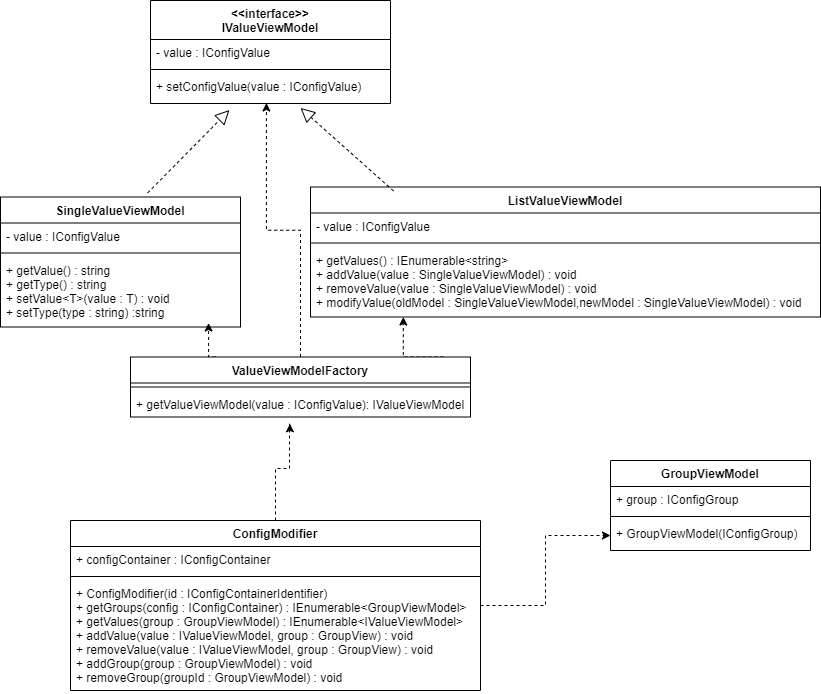

The diagram above was exported from draw.io. Its source (the exported page's mxGraphModel, read from the mxfile embedded in the PNG):
<mxGraphModel dx="978" dy="685" grid="1" gridSize="10" guides="1" tooltips="1" connect="1" arrows="1" fold="1" page="1" pageScale="1" pageWidth="850" pageHeight="1100" math="0" shadow="0">
  <root>
    <mxCell id="0" />
    <mxCell id="1" parent="0" />
    <mxCell id="2" style="edgeStyle=orthogonalEdgeStyle;rounded=0;orthogonalLoop=1;jettySize=auto;html=1;dashed=1;" edge="1" source="4" target="11" parent="1">
      <mxGeometry relative="1" as="geometry" />
    </mxCell>
    <mxCell id="3" style="edgeStyle=orthogonalEdgeStyle;rounded=0;orthogonalLoop=1;jettySize=auto;html=1;entryX=0.469;entryY=1.263;entryDx=0;entryDy=0;entryPerimeter=0;dashed=1;" edge="1" source="4" target="31" parent="1">
      <mxGeometry relative="1" as="geometry">
        <Array as="points">
          <mxPoint x="295" y="488" />
          <mxPoint x="309" y="488" />
          <mxPoint x="309" y="443" />
        </Array>
      </mxGeometry>
    </mxCell>
    <mxCell id="4" value="ConfigModifier" style="swimlane;fontStyle=1;align=center;verticalAlign=top;childLayout=stackLayout;horizontal=1;startSize=26;horizontalStack=0;resizeParent=1;resizeParentMax=0;resizeLast=0;collapsible=1;marginBottom=0;" vertex="1" parent="1">
      <mxGeometry x="90" y="540" width="410" height="170" as="geometry" />
    </mxCell>
    <mxCell id="5" value="+ configContainer : IConfigContainer" style="text;strokeColor=none;fillColor=none;align=left;verticalAlign=top;spacingLeft=4;spacingRight=4;overflow=hidden;rotatable=0;points=[[0,0.5],[1,0.5]];portConstraint=eastwest;" vertex="1" parent="4">
      <mxGeometry y="26" width="410" height="26" as="geometry" />
    </mxCell>
    <mxCell id="6" value="" style="line;strokeWidth=1;fillColor=none;align=left;verticalAlign=middle;spacingTop=-1;spacingLeft=3;spacingRight=3;rotatable=0;labelPosition=right;points=[];portConstraint=eastwest;" vertex="1" parent="4">
      <mxGeometry y="52" width="410" height="8" as="geometry" />
    </mxCell>
    <mxCell id="7" value="+ ConfigModifier(id : IConfigContainerIdentifier) &#10;+ getGroups(config : IConfigContainer) : IEnumerable&lt;GroupViewModel&gt;&#10;+ getValues(group : GroupViewModel) : IEnumerable&lt;IValueViewModel&gt;&#10;+ addValue(value : IValueViewModel, group : GroupView) : void&#10;+ removeValue(value : IValueViewModel, group : GroupView) : void&#10;+ addGroup(group : GroupViewModel) : void&#10;+ removeGroup(groupId : GroupViewModel) : void" style="text;strokeColor=none;fillColor=none;align=left;verticalAlign=top;spacingLeft=4;spacingRight=4;overflow=hidden;rotatable=0;points=[[0,0.5],[1,0.5]];portConstraint=eastwest;" vertex="1" parent="4">
      <mxGeometry y="60" width="410" height="110" as="geometry" />
    </mxCell>
    <mxCell id="8" value="GroupViewModel" style="swimlane;fontStyle=1;align=center;verticalAlign=top;childLayout=stackLayout;horizontal=1;startSize=26;horizontalStack=0;resizeParent=1;resizeParentMax=0;resizeLast=0;collapsible=1;marginBottom=0;" vertex="1" parent="1">
      <mxGeometry x="630" y="480" width="200" height="90" as="geometry" />
    </mxCell>
    <mxCell id="9" value="+ group : IConfigGroup" style="text;strokeColor=none;fillColor=none;align=left;verticalAlign=top;spacingLeft=4;spacingRight=4;overflow=hidden;rotatable=0;points=[[0,0.5],[1,0.5]];portConstraint=eastwest;" vertex="1" parent="8">
      <mxGeometry y="26" width="200" height="26" as="geometry" />
    </mxCell>
    <mxCell id="10" value="" style="line;strokeWidth=1;fillColor=none;align=left;verticalAlign=middle;spacingTop=-1;spacingLeft=3;spacingRight=3;rotatable=0;labelPosition=right;points=[];portConstraint=eastwest;" vertex="1" parent="8">
      <mxGeometry y="52" width="200" height="8" as="geometry" />
    </mxCell>
    <mxCell id="11" value="+ GroupViewModel(IConfigGroup)" style="text;strokeColor=none;fillColor=none;align=left;verticalAlign=top;spacingLeft=4;spacingRight=4;overflow=hidden;rotatable=0;points=[[0,0.5],[1,0.5]];portConstraint=eastwest;" vertex="1" parent="8">
      <mxGeometry y="60" width="200" height="30" as="geometry" />
    </mxCell>
    <mxCell id="12" value="SingleValueViewModel" style="swimlane;fontStyle=1;align=center;verticalAlign=top;childLayout=stackLayout;horizontal=1;startSize=26;horizontalStack=0;resizeParent=1;resizeParentMax=0;resizeLast=0;collapsible=1;marginBottom=0;" vertex="1" parent="1">
      <mxGeometry x="20" y="216.5" width="240" height="130" as="geometry" />
    </mxCell>
    <mxCell id="13" value="- value : IConfigValue" style="text;strokeColor=none;fillColor=none;align=left;verticalAlign=top;spacingLeft=4;spacingRight=4;overflow=hidden;rotatable=0;points=[[0,0.5],[1,0.5]];portConstraint=eastwest;" vertex="1" parent="12">
      <mxGeometry y="26" width="240" height="26" as="geometry" />
    </mxCell>
    <mxCell id="14" value="" style="line;strokeWidth=1;fillColor=none;align=left;verticalAlign=middle;spacingTop=-1;spacingLeft=3;spacingRight=3;rotatable=0;labelPosition=right;points=[];portConstraint=eastwest;" vertex="1" parent="12">
      <mxGeometry y="52" width="240" height="8" as="geometry" />
    </mxCell>
    <mxCell id="15" value="+ getValue() : string&#10;+ getType() : string&#10;+ setValue&lt;T&gt;(value : T) : void&#10;+ setType(type : string) :string" style="text;strokeColor=none;fillColor=none;align=left;verticalAlign=top;spacingLeft=4;spacingRight=4;overflow=hidden;rotatable=0;points=[[0,0.5],[1,0.5]];portConstraint=eastwest;" vertex="1" parent="12">
      <mxGeometry y="60" width="240" height="70" as="geometry" />
    </mxCell>
    <mxCell id="16" value="&lt;&lt;interface&gt;&gt;&#10;IValueViewModel" style="swimlane;fontStyle=1;align=center;verticalAlign=top;childLayout=stackLayout;horizontal=1;startSize=39;horizontalStack=0;resizeParent=1;resizeParentMax=0;resizeLast=0;collapsible=1;marginBottom=0;" vertex="1" parent="1">
      <mxGeometry x="170" y="20" width="240" height="103" as="geometry" />
    </mxCell>
    <mxCell id="17" value="- value : IConfigValue" style="text;strokeColor=none;fillColor=none;align=left;verticalAlign=top;spacingLeft=4;spacingRight=4;overflow=hidden;rotatable=0;points=[[0,0.5],[1,0.5]];portConstraint=eastwest;" vertex="1" parent="16">
      <mxGeometry y="39" width="240" height="26" as="geometry" />
    </mxCell>
    <mxCell id="18" value="" style="line;strokeWidth=1;fillColor=none;align=left;verticalAlign=middle;spacingTop=-1;spacingLeft=3;spacingRight=3;rotatable=0;labelPosition=right;points=[];portConstraint=eastwest;" vertex="1" parent="16">
      <mxGeometry y="65" width="240" height="8" as="geometry" />
    </mxCell>
    <mxCell id="19" value="+ setConfigValue(value : IConfigValue)" style="text;strokeColor=none;fillColor=none;align=left;verticalAlign=top;spacingLeft=4;spacingRight=4;overflow=hidden;rotatable=0;points=[[0,0.5],[1,0.5]];portConstraint=eastwest;" vertex="1" parent="16">
      <mxGeometry y="73" width="240" height="30" as="geometry" />
    </mxCell>
    <mxCell id="20" value="ListValueViewModel" style="swimlane;fontStyle=1;align=center;verticalAlign=top;childLayout=stackLayout;horizontal=1;startSize=26;horizontalStack=0;resizeParent=1;resizeParentMax=0;resizeLast=0;collapsible=1;marginBottom=0;" vertex="1" parent="1">
      <mxGeometry x="330" y="206.5" width="510" height="130" as="geometry" />
    </mxCell>
    <mxCell id="21" value="- value : IConfigValue" style="text;strokeColor=none;fillColor=none;align=left;verticalAlign=top;spacingLeft=4;spacingRight=4;overflow=hidden;rotatable=0;points=[[0,0.5],[1,0.5]];portConstraint=eastwest;" vertex="1" parent="20">
      <mxGeometry y="26" width="510" height="26" as="geometry" />
    </mxCell>
    <mxCell id="22" value="" style="line;strokeWidth=1;fillColor=none;align=left;verticalAlign=middle;spacingTop=-1;spacingLeft=3;spacingRight=3;rotatable=0;labelPosition=right;points=[];portConstraint=eastwest;" vertex="1" parent="20">
      <mxGeometry y="52" width="510" height="8" as="geometry" />
    </mxCell>
    <mxCell id="23" value="+ getValues() : IEnumerable&lt;string&gt;&#10;+ addValue(value : SingleValueViewModel) : void&#10;+ removeValue(value : SingleValueViewModel) : void&#10;+ modifyValue(oldModel : SingleValueViewModel,newModel : SingleValueViewModel) : void" style="text;strokeColor=none;fillColor=none;align=left;verticalAlign=top;spacingLeft=4;spacingRight=4;overflow=hidden;rotatable=0;points=[[0,0.5],[1,0.5]];portConstraint=eastwest;" vertex="1" parent="20">
      <mxGeometry y="60" width="510" height="70" as="geometry" />
    </mxCell>
    <mxCell id="24" value="" style="endArrow=block;dashed=1;endFill=0;endSize=12;html=1;exitX=0.613;exitY=-0.031;exitDx=0;exitDy=0;exitPerimeter=0;entryX=0.329;entryY=1.217;entryDx=0;entryDy=0;entryPerimeter=0;" edge="1" source="12" target="19" parent="1">
      <mxGeometry width="160" relative="1" as="geometry">
        <mxPoint x="170" y="166.5" as="sourcePoint" />
        <mxPoint x="330" y="166.5" as="targetPoint" />
      </mxGeometry>
    </mxCell>
    <mxCell id="25" value="" style="endArrow=block;dashed=1;endFill=0;endSize=12;html=1;exitX=0.163;exitY=0.031;exitDx=0;exitDy=0;exitPerimeter=0;entryX=0.625;entryY=1.15;entryDx=0;entryDy=0;entryPerimeter=0;" edge="1" source="20" target="19" parent="1">
      <mxGeometry width="160" relative="1" as="geometry">
        <mxPoint x="390" y="166.5" as="sourcePoint" />
        <mxPoint x="550" y="166.5" as="targetPoint" />
      </mxGeometry>
    </mxCell>
    <mxCell id="26" style="edgeStyle=orthogonalEdgeStyle;rounded=0;orthogonalLoop=1;jettySize=auto;html=1;dashed=1;entryX=0.483;entryY=0.983;entryDx=0;entryDy=0;entryPerimeter=0;" edge="1" source="29" target="19" parent="1">
      <mxGeometry relative="1" as="geometry">
        <mxPoint x="287" y="136.5" as="targetPoint" />
      </mxGeometry>
    </mxCell>
    <mxCell id="27" style="edgeStyle=orthogonalEdgeStyle;rounded=0;orthogonalLoop=1;jettySize=auto;html=1;exitX=0.25;exitY=0;exitDx=0;exitDy=0;entryX=0.867;entryY=0.943;entryDx=0;entryDy=0;entryPerimeter=0;dashed=1;" edge="1" source="29" target="15" parent="1">
      <mxGeometry relative="1" as="geometry" />
    </mxCell>
    <mxCell id="28" style="edgeStyle=orthogonalEdgeStyle;rounded=0;orthogonalLoop=1;jettySize=auto;html=1;entryX=0.182;entryY=1;entryDx=0;entryDy=0;entryPerimeter=0;dashed=1;" edge="1" source="29" target="23" parent="1">
      <mxGeometry relative="1" as="geometry">
        <Array as="points">
          <mxPoint x="463" y="376.5" />
          <mxPoint x="463" y="376.5" />
        </Array>
      </mxGeometry>
    </mxCell>
    <mxCell id="29" value="ValueViewModelFactory" style="swimlane;fontStyle=1;align=center;verticalAlign=top;childLayout=stackLayout;horizontal=1;startSize=26;horizontalStack=0;resizeParent=1;resizeParentMax=0;resizeLast=0;collapsible=1;marginBottom=0;" vertex="1" parent="1">
      <mxGeometry x="150" y="376.5" width="340" height="60" as="geometry" />
    </mxCell>
    <mxCell id="30" value="" style="line;strokeWidth=1;fillColor=none;align=left;verticalAlign=middle;spacingTop=-1;spacingLeft=3;spacingRight=3;rotatable=0;labelPosition=right;points=[];portConstraint=eastwest;" vertex="1" parent="29">
      <mxGeometry y="26" width="340" height="8" as="geometry" />
    </mxCell>
    <mxCell id="31" value="+ getValueViewModel(value : IConfigValue): IValueViewModel" style="text;strokeColor=none;fillColor=none;align=left;verticalAlign=top;spacingLeft=4;spacingRight=4;overflow=hidden;rotatable=0;points=[[0,0.5],[1,0.5]];portConstraint=eastwest;" vertex="1" parent="29">
      <mxGeometry y="34" width="340" height="26" as="geometry" />
    </mxCell>
  </root>
</mxGraphModel>